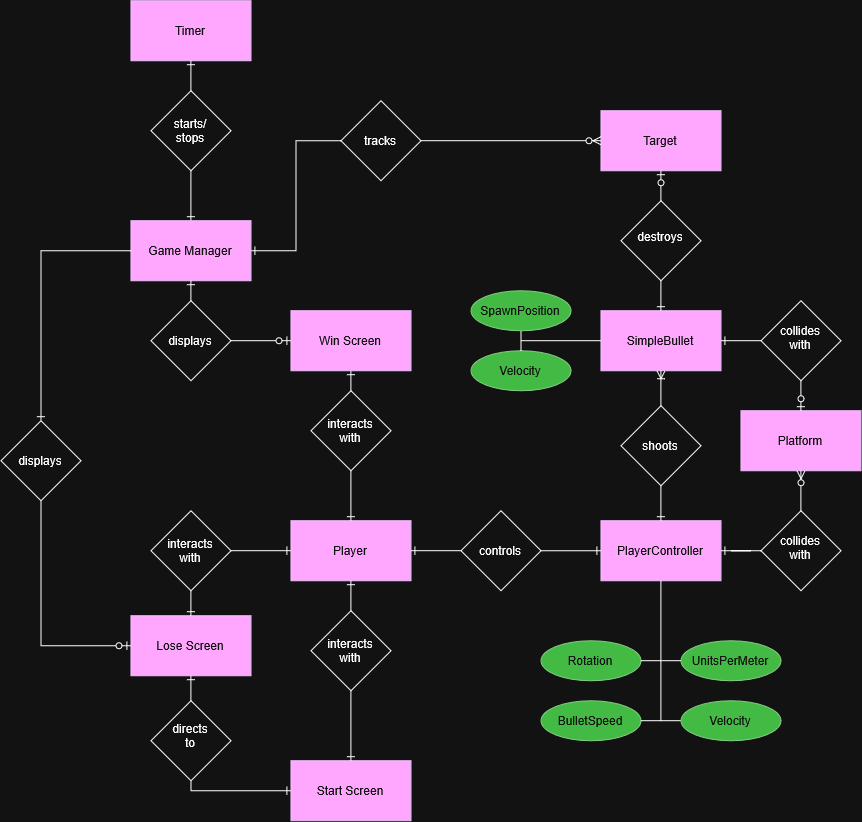

The diagram above was exported from draw.io. Its source (the exported page's mxGraphModel, read from the mxfile embedded in the PNG):
<mxGraphModel dx="1628" dy="1617" grid="1" gridSize="10" guides="1" tooltips="1" connect="1" arrows="1" fold="1" page="1" pageScale="1" pageWidth="850" pageHeight="1100" math="0" shadow="0">
  <root>
    <mxCell id="0" />
    <mxCell id="1" parent="0" />
    <mxCell id="ftMy0Bvc8DqcHaVnF2Mv-1" parent="1" style="rounded=0;whiteSpace=wrap;html=1;fillColor=#6a00ff;fontColor=#ffffff;strokeColor=#3700CC;" value="Player" vertex="1">
      <mxGeometry height="60" width="120" x="190" y="330" as="geometry" />
    </mxCell>
    <mxCell id="ftMy0Bvc8DqcHaVnF2Mv-2" parent="1" style="rhombus;whiteSpace=wrap;html=1;shapeInside=1;" value="shoots" vertex="1">
      <mxGeometry height="80" width="80" x="520" y="215" as="geometry" />
    </mxCell>
    <mxCell id="ftMy0Bvc8DqcHaVnF2Mv-3" parent="1" style="rounded=0;whiteSpace=wrap;html=1;fillColor=#6a00ff;fontColor=#ffffff;strokeColor=#3700CC;" value="SimpleBullet" vertex="1">
      <mxGeometry height="60" width="120" x="500" y="120" as="geometry" />
    </mxCell>
    <mxCell id="ftMy0Bvc8DqcHaVnF2Mv-4" parent="1" style="rhombus;whiteSpace=wrap;html=1;shapeInside=1;" value="destroys" vertex="1">
      <mxGeometry height="80" width="80" x="520" y="10" as="geometry" />
    </mxCell>
    <mxCell id="ftMy0Bvc8DqcHaVnF2Mv-5" parent="1" style="rounded=0;whiteSpace=wrap;html=1;fillColor=#6a00ff;fontColor=#ffffff;strokeColor=#3700CC;" value="Target" vertex="1">
      <mxGeometry height="60" width="120" x="500" y="-80" as="geometry" />
    </mxCell>
    <mxCell id="ftMy0Bvc8DqcHaVnF2Mv-6" parent="1" style="rounded=0;whiteSpace=wrap;html=1;fillColor=#6a00ff;fontColor=#ffffff;strokeColor=#3700CC;" value="Start Screen" vertex="1">
      <mxGeometry height="60" width="120" x="190" y="570" as="geometry" />
    </mxCell>
    <mxCell id="ftMy0Bvc8DqcHaVnF2Mv-7" parent="1" style="rhombus;whiteSpace=wrap;html=1;shapeInside=1;" value="interacts with" vertex="1">
      <mxGeometry height="80" width="80" x="210" y="420" as="geometry" />
    </mxCell>
    <mxCell id="ftMy0Bvc8DqcHaVnF2Mv-8" parent="1" style="rhombus;whiteSpace=wrap;html=1;shapeInside=1;" value="starts/stops" vertex="1">
      <mxGeometry height="80" width="80" x="50" y="-100" as="geometry" />
    </mxCell>
    <mxCell id="ftMy0Bvc8DqcHaVnF2Mv-9" parent="1" style="rounded=0;whiteSpace=wrap;html=1;fillColor=#6a00ff;fontColor=#ffffff;strokeColor=#3700CC;" value="Timer" vertex="1">
      <mxGeometry height="60" width="120" x="30" y="-190" as="geometry" />
    </mxCell>
    <mxCell id="ftMy0Bvc8DqcHaVnF2Mv-10" parent="1" style="rounded=0;whiteSpace=wrap;html=1;fillColor=#6a00ff;fontColor=#ffffff;strokeColor=#3700CC;" value="PlayerController" vertex="1">
      <mxGeometry height="60" width="120" x="500" y="330" as="geometry" />
    </mxCell>
    <mxCell id="ftMy0Bvc8DqcHaVnF2Mv-11" parent="1" style="rhombus;whiteSpace=wrap;html=1;shapeInside=1;" value="controls" vertex="1">
      <mxGeometry height="80" width="80" x="360" y="320" as="geometry" />
    </mxCell>
    <mxCell id="ftMy0Bvc8DqcHaVnF2Mv-13" edge="1" parent="1" source="ftMy0Bvc8DqcHaVnF2Mv-11" style="fontSize=12;html=1;endArrow=ERone;endFill=1;rounded=0;entryX=1;entryY=0.5;entryDx=0;entryDy=0;exitX=0;exitY=0.5;exitDx=0;exitDy=0;" target="ftMy0Bvc8DqcHaVnF2Mv-1" value="">
      <mxGeometry height="100" relative="1" width="100" as="geometry">
        <mxPoint x="360" y="420" as="sourcePoint" />
        <mxPoint x="470" y="90" as="targetPoint" />
      </mxGeometry>
    </mxCell>
    <mxCell id="ftMy0Bvc8DqcHaVnF2Mv-14" edge="1" parent="1" source="ftMy0Bvc8DqcHaVnF2Mv-11" style="edgeStyle=entityRelationEdgeStyle;fontSize=12;html=1;endArrow=ERone;endFill=1;rounded=0;exitX=1;exitY=0.5;exitDx=0;exitDy=0;entryX=0;entryY=0.5;entryDx=0;entryDy=0;" target="ftMy0Bvc8DqcHaVnF2Mv-10" value="">
      <mxGeometry height="100" relative="1" width="100" as="geometry">
        <mxPoint x="360" y="380" as="sourcePoint" />
        <mxPoint x="480" y="440" as="targetPoint" />
      </mxGeometry>
    </mxCell>
    <mxCell id="ftMy0Bvc8DqcHaVnF2Mv-15" edge="1" parent="1" source="ftMy0Bvc8DqcHaVnF2Mv-7" style="fontSize=12;html=1;endArrow=ERone;endFill=1;rounded=0;exitX=0.5;exitY=0;exitDx=0;exitDy=0;entryX=0.5;entryY=1;entryDx=0;entryDy=0;" target="ftMy0Bvc8DqcHaVnF2Mv-1" value="">
      <mxGeometry height="100" relative="1" width="100" as="geometry">
        <mxPoint x="170" y="490" as="sourcePoint" />
        <mxPoint x="310" y="300" as="targetPoint" />
      </mxGeometry>
    </mxCell>
    <mxCell id="ftMy0Bvc8DqcHaVnF2Mv-17" edge="1" parent="1" source="ftMy0Bvc8DqcHaVnF2Mv-7" style="fontSize=12;html=1;endArrow=ERone;endFill=1;rounded=0;entryX=0.5;entryY=0;entryDx=0;entryDy=0;exitX=0.5;exitY=1;exitDx=0;exitDy=0;" target="ftMy0Bvc8DqcHaVnF2Mv-6" value="">
      <mxGeometry height="100" relative="1" width="100" as="geometry">
        <mxPoint x="320" y="630" as="sourcePoint" />
        <mxPoint x="340" y="220" as="targetPoint" />
      </mxGeometry>
    </mxCell>
    <mxCell id="ftMy0Bvc8DqcHaVnF2Mv-18" edge="1" parent="1" source="ftMy0Bvc8DqcHaVnF2Mv-8" style="fontSize=12;html=1;endArrow=ERone;endFill=1;rounded=0;exitX=0.5;exitY=1;exitDx=0;exitDy=0;entryX=0.5;entryY=0;entryDx=0;entryDy=0;" target="kPmI_YPSlzZsGMlOxek8-17" value="">
      <mxGeometry height="100" relative="1" width="100" as="geometry">
        <mxPoint x="220" y="60" as="sourcePoint" />
        <mxPoint x="280" y="-10" as="targetPoint" />
      </mxGeometry>
    </mxCell>
    <mxCell id="ftMy0Bvc8DqcHaVnF2Mv-19" edge="1" parent="1" source="ftMy0Bvc8DqcHaVnF2Mv-8" style="fontSize=12;html=1;endArrow=ERone;endFill=1;rounded=0;exitX=0.5;exitY=0;exitDx=0;exitDy=0;entryX=0.5;entryY=1;entryDx=0;entryDy=0;" target="ftMy0Bvc8DqcHaVnF2Mv-9" value="">
      <mxGeometry height="100" relative="1" width="100" as="geometry">
        <mxPoint x="220" y="20" as="sourcePoint" />
        <mxPoint x="280" y="-110" as="targetPoint" />
      </mxGeometry>
    </mxCell>
    <mxCell id="ftMy0Bvc8DqcHaVnF2Mv-23" edge="1" parent="1" source="ftMy0Bvc8DqcHaVnF2Mv-2" style="fontSize=12;html=1;endArrow=ERone;endFill=1;rounded=0;exitX=0.5;exitY=1;exitDx=0;exitDy=0;entryX=0.5;entryY=0;entryDx=0;entryDy=0;" target="ftMy0Bvc8DqcHaVnF2Mv-10" value="">
      <mxGeometry height="100" relative="1" width="100" as="geometry">
        <mxPoint x="620" y="290" as="sourcePoint" />
        <mxPoint x="630" y="290" as="targetPoint" />
      </mxGeometry>
    </mxCell>
    <mxCell id="ftMy0Bvc8DqcHaVnF2Mv-25" edge="1" parent="1" source="ftMy0Bvc8DqcHaVnF2Mv-2" style="fontSize=12;html=1;endArrow=ERoneToMany;rounded=0;exitX=0.5;exitY=0;exitDx=0;exitDy=0;entryX=0.5;entryY=1;entryDx=0;entryDy=0;" target="ftMy0Bvc8DqcHaVnF2Mv-3" value="">
      <mxGeometry height="100" relative="1" width="100" as="geometry">
        <mxPoint x="500" y="230" as="sourcePoint" />
        <mxPoint x="600" y="130" as="targetPoint" />
      </mxGeometry>
    </mxCell>
    <mxCell id="ftMy0Bvc8DqcHaVnF2Mv-27" edge="1" parent="1" source="ftMy0Bvc8DqcHaVnF2Mv-4" style="fontSize=12;html=1;endArrow=ERzeroToOne;endFill=1;rounded=0;entryX=0.5;entryY=1;entryDx=0;entryDy=0;exitX=0.5;exitY=0;exitDx=0;exitDy=0;" target="ftMy0Bvc8DqcHaVnF2Mv-5" value="">
      <mxGeometry height="100" relative="1" width="100" as="geometry">
        <mxPoint x="500" y="180" as="sourcePoint" />
        <mxPoint x="690" y="80" as="targetPoint" />
      </mxGeometry>
    </mxCell>
    <mxCell id="ftMy0Bvc8DqcHaVnF2Mv-28" edge="1" parent="1" source="ftMy0Bvc8DqcHaVnF2Mv-4" style="fontSize=12;html=1;endArrow=ERone;endFill=1;rounded=0;entryX=0.5;entryY=0;entryDx=0;entryDy=0;exitX=0.5;exitY=1;exitDx=0;exitDy=0;" target="ftMy0Bvc8DqcHaVnF2Mv-3" value="">
      <mxGeometry height="100" relative="1" width="100" as="geometry">
        <mxPoint x="500" y="180" as="sourcePoint" />
        <mxPoint x="600" y="80" as="targetPoint" />
      </mxGeometry>
    </mxCell>
    <mxCell id="ftMy0Bvc8DqcHaVnF2Mv-29" parent="1" style="rhombus;whiteSpace=wrap;html=1;shapeInside=1;" value="tracks" vertex="1">
      <mxGeometry height="80" width="80" x="240" y="-90" as="geometry" />
    </mxCell>
    <mxCell id="ftMy0Bvc8DqcHaVnF2Mv-30" edge="1" parent="1" source="ftMy0Bvc8DqcHaVnF2Mv-29" style="fontSize=12;html=1;endArrow=ERone;endFill=1;rounded=0;exitX=0;exitY=0.5;exitDx=0;exitDy=0;entryX=1;entryY=0.5;entryDx=0;entryDy=0;edgeStyle=orthogonalEdgeStyle;" target="kPmI_YPSlzZsGMlOxek8-17" value="">
      <mxGeometry height="100" relative="1" width="100" as="geometry">
        <mxPoint x="420" y="210" as="sourcePoint" />
        <mxPoint x="360" y="30" as="targetPoint" />
      </mxGeometry>
    </mxCell>
    <mxCell id="kPmI_YPSlzZsGMlOxek8-10" parent="1" style="rhombus;whiteSpace=wrap;html=1;shapeInside=1;" value="interacts with" vertex="1">
      <mxGeometry height="80" width="80" x="210" y="200" as="geometry" />
    </mxCell>
    <mxCell id="kPmI_YPSlzZsGMlOxek8-11" edge="1" parent="1" source="kPmI_YPSlzZsGMlOxek8-10" style="fontSize=12;html=1;endArrow=ERone;endFill=1;rounded=0;exitX=0.5;exitY=1;exitDx=0;exitDy=0;entryX=0.5;entryY=0;entryDx=0;entryDy=0;" target="ftMy0Bvc8DqcHaVnF2Mv-1" value="">
      <mxGeometry height="100" relative="1" width="100" as="geometry">
        <mxPoint x="10" y="400" as="sourcePoint" />
        <mxPoint x="90" y="240" as="targetPoint" />
      </mxGeometry>
    </mxCell>
    <mxCell id="kPmI_YPSlzZsGMlOxek8-12" edge="1" parent="1" source="kPmI_YPSlzZsGMlOxek8-10" style="fontSize=12;html=1;endArrow=ERone;endFill=1;rounded=0;exitX=0.5;exitY=0;exitDx=0;exitDy=0;entryX=0.5;entryY=1;entryDx=0;entryDy=0;" target="kPmI_YPSlzZsGMlOxek8-13" value="">
      <mxGeometry height="100" relative="1" width="100" as="geometry">
        <mxPoint x="90" y="260" as="sourcePoint" />
        <mxPoint x="90" y="90" as="targetPoint" />
      </mxGeometry>
    </mxCell>
    <mxCell id="kPmI_YPSlzZsGMlOxek8-13" parent="1" style="rounded=0;whiteSpace=wrap;html=1;fillColor=#6a00ff;fontColor=#ffffff;strokeColor=#3700CC;" value="Win Screen" vertex="1">
      <mxGeometry height="60" width="120" x="190" y="120" as="geometry" />
    </mxCell>
    <mxCell id="kPmI_YPSlzZsGMlOxek8-14" parent="1" style="rounded=0;whiteSpace=wrap;html=1;fillColor=#6a00ff;fontColor=#ffffff;strokeColor=#3700CC;" value="Lose Screen" vertex="1">
      <mxGeometry height="60" width="120" x="30" y="425" as="geometry" />
    </mxCell>
    <mxCell id="kPmI_YPSlzZsGMlOxek8-16" parent="1" style="rhombus;whiteSpace=wrap;html=1;shapeInside=1;" value="directs to" vertex="1">
      <mxGeometry height="80" width="80" x="50" y="510" as="geometry" />
    </mxCell>
    <mxCell id="kPmI_YPSlzZsGMlOxek8-17" parent="1" style="rounded=0;whiteSpace=wrap;html=1;fillColor=#6a00ff;fontColor=#ffffff;strokeColor=#3700CC;" value="Game Manager" vertex="1">
      <mxGeometry height="60" width="120" x="30" y="30" as="geometry" />
    </mxCell>
    <mxCell id="kPmI_YPSlzZsGMlOxek8-18" edge="1" parent="1" source="kPmI_YPSlzZsGMlOxek8-16" style="edgeStyle=orthogonalEdgeStyle;fontSize=12;html=1;endArrow=ERone;endFill=1;rounded=0;entryX=0;entryY=0.5;entryDx=0;entryDy=0;exitX=0.5;exitY=1;exitDx=0;exitDy=0;" target="ftMy0Bvc8DqcHaVnF2Mv-6" value="">
      <mxGeometry height="100" relative="1" width="100" as="geometry">
        <mxPoint x="310" y="510" as="sourcePoint" />
        <mxPoint x="410" y="410" as="targetPoint" />
      </mxGeometry>
    </mxCell>
    <mxCell id="kPmI_YPSlzZsGMlOxek8-19" edge="1" parent="1" source="kPmI_YPSlzZsGMlOxek8-16" style="fontSize=12;html=1;endArrow=ERone;endFill=1;rounded=0;entryX=0.5;entryY=1;entryDx=0;entryDy=0;exitX=0.5;exitY=0;exitDx=0;exitDy=0;" target="kPmI_YPSlzZsGMlOxek8-14" value="">
      <mxGeometry height="100" relative="1" width="100" as="geometry">
        <mxPoint x="310" y="510" as="sourcePoint" />
        <mxPoint x="410" y="410" as="targetPoint" />
      </mxGeometry>
    </mxCell>
    <mxCell id="kPmI_YPSlzZsGMlOxek8-20" parent="1" style="rhombus;whiteSpace=wrap;html=1;shapeInside=1;" value="interacts with" vertex="1">
      <mxGeometry height="80" width="80" x="50" y="320" as="geometry" />
    </mxCell>
    <mxCell id="kPmI_YPSlzZsGMlOxek8-21" edge="1" parent="1" source="kPmI_YPSlzZsGMlOxek8-20" style="fontSize=12;html=1;endArrow=ERone;endFill=1;rounded=0;exitX=0.5;exitY=1;exitDx=0;exitDy=0;entryX=0.5;entryY=0;entryDx=0;entryDy=0;" target="kPmI_YPSlzZsGMlOxek8-14" value="">
      <mxGeometry height="100" relative="1" width="100" as="geometry">
        <mxPoint x="10" y="542.5" as="sourcePoint" />
        <mxPoint x="80" y="380" as="targetPoint" />
      </mxGeometry>
    </mxCell>
    <mxCell id="kPmI_YPSlzZsGMlOxek8-22" edge="1" parent="1" source="kPmI_YPSlzZsGMlOxek8-20" style="fontSize=12;html=1;endArrow=ERone;endFill=1;rounded=0;exitX=1;exitY=0.5;exitDx=0;exitDy=0;entryX=0;entryY=0.5;entryDx=0;entryDy=0;" target="ftMy0Bvc8DqcHaVnF2Mv-1" value="">
      <mxGeometry height="100" relative="1" width="100" as="geometry">
        <mxPoint x="90" y="350" as="sourcePoint" />
        <mxPoint x="80" y="387" as="targetPoint" />
      </mxGeometry>
    </mxCell>
    <mxCell id="kPmI_YPSlzZsGMlOxek8-24" parent="1" style="rhombus;whiteSpace=wrap;html=1;shapeInside=1;" value="displays" vertex="1">
      <mxGeometry height="80" width="80" x="50" y="110" as="geometry" />
    </mxCell>
    <mxCell id="kPmI_YPSlzZsGMlOxek8-26" edge="1" parent="1" source="kPmI_YPSlzZsGMlOxek8-24" style="fontSize=12;html=1;endArrow=ERone;endFill=1;rounded=0;exitX=0.5;exitY=0;exitDx=0;exitDy=0;entryX=0.5;entryY=1;entryDx=0;entryDy=0;" target="kPmI_YPSlzZsGMlOxek8-17" value="">
      <mxGeometry height="100" relative="1" width="100" as="geometry">
        <mxPoint x="70" y="210" as="sourcePoint" />
        <mxPoint x="170" y="220" as="targetPoint" />
      </mxGeometry>
    </mxCell>
    <mxCell id="kPmI_YPSlzZsGMlOxek8-27" edge="1" parent="1" source="kPmI_YPSlzZsGMlOxek8-24" style="fontSize=12;html=1;endArrow=ERzeroToOne;endFill=1;rounded=0;entryX=0;entryY=0.5;entryDx=0;entryDy=0;exitX=1;exitY=0.5;exitDx=0;exitDy=0;" target="kPmI_YPSlzZsGMlOxek8-13" value="">
      <mxGeometry height="100" relative="1" width="100" as="geometry">
        <mxPoint x="100" y="160" as="sourcePoint" />
        <mxPoint x="220" y="220" as="targetPoint" />
      </mxGeometry>
    </mxCell>
    <mxCell id="kPmI_YPSlzZsGMlOxek8-28" parent="1" style="rhombus;whiteSpace=wrap;html=1;shapeInside=1;" value="displays" vertex="1">
      <mxGeometry height="80" width="80" x="-100" y="230" as="geometry" />
    </mxCell>
    <mxCell id="kPmI_YPSlzZsGMlOxek8-29" edge="1" parent="1" source="kPmI_YPSlzZsGMlOxek8-28" style="fontSize=12;html=1;endArrow=ERzeroToOne;endFill=1;rounded=0;entryX=0;entryY=0.5;entryDx=0;entryDy=0;exitX=0.5;exitY=1;exitDx=0;exitDy=0;edgeStyle=orthogonalEdgeStyle;" target="kPmI_YPSlzZsGMlOxek8-14" value="">
      <mxGeometry height="100" relative="1" width="100" as="geometry">
        <mxPoint x="140" y="150" as="sourcePoint" />
        <mxPoint x="200" y="150" as="targetPoint" />
      </mxGeometry>
    </mxCell>
    <mxCell id="kPmI_YPSlzZsGMlOxek8-30" edge="1" parent="1" source="kPmI_YPSlzZsGMlOxek8-17" style="fontSize=12;html=1;endArrow=ERone;endFill=1;rounded=0;exitX=0;exitY=0.5;exitDx=0;exitDy=0;entryX=0.5;entryY=0;entryDx=0;entryDy=0;edgeStyle=orthogonalEdgeStyle;" target="kPmI_YPSlzZsGMlOxek8-28" value="">
      <mxGeometry height="100" relative="1" width="100" as="geometry">
        <mxPoint x="260" y="10" as="sourcePoint" />
        <mxPoint x="170" y="70" as="targetPoint" />
      </mxGeometry>
    </mxCell>
    <mxCell id="kPmI_YPSlzZsGMlOxek8-32" edge="1" parent="1" source="ftMy0Bvc8DqcHaVnF2Mv-29" style="fontSize=12;html=1;endArrow=ERzeroToMany;endFill=1;rounded=0;exitX=1;exitY=0.5;exitDx=0;exitDy=0;entryX=0;entryY=0.5;entryDx=0;entryDy=0;" target="ftMy0Bvc8DqcHaVnF2Mv-5" value="">
      <mxGeometry height="100" relative="1" width="100" as="geometry">
        <mxPoint x="370" y="100" as="sourcePoint" />
        <mxPoint x="470" as="targetPoint" />
      </mxGeometry>
    </mxCell>
    <mxCell id="kPmI_YPSlzZsGMlOxek8-33" parent="1" style="ellipse;whiteSpace=wrap;html=1;align=center;fillColor=#008a00;fontColor=#ffffff;strokeColor=#005700;" value="Rotation" vertex="1">
      <mxGeometry height="40" width="100" x="440" y="450" as="geometry" />
    </mxCell>
    <mxCell id="kPmI_YPSlzZsGMlOxek8-35" parent="1" style="rhombus;whiteSpace=wrap;html=1;shapeInside=1;" value="collides with" vertex="1">
      <mxGeometry height="80" width="80" x="660" y="110" as="geometry" />
    </mxCell>
    <mxCell id="kPmI_YPSlzZsGMlOxek8-36" parent="1" style="rhombus;whiteSpace=wrap;html=1;shapeInside=1;" value="collides with" vertex="1">
      <mxGeometry height="80" width="80" x="660" y="320" as="geometry" />
    </mxCell>
    <mxCell id="kPmI_YPSlzZsGMlOxek8-37" parent="1" style="rounded=0;whiteSpace=wrap;html=1;fillColor=#6a00ff;fontColor=#ffffff;strokeColor=#3700CC;" value="Platform" vertex="1">
      <mxGeometry height="60" width="120" x="640" y="220" as="geometry" />
    </mxCell>
    <mxCell id="kPmI_YPSlzZsGMlOxek8-38" edge="1" parent="1" source="kPmI_YPSlzZsGMlOxek8-36" style="edgeStyle=entityRelationEdgeStyle;fontSize=12;html=1;endArrow=ERone;endFill=1;rounded=0;exitX=0;exitY=0.5;exitDx=0;exitDy=0;entryX=1;entryY=0.5;entryDx=0;entryDy=0;" target="ftMy0Bvc8DqcHaVnF2Mv-10" value="">
      <mxGeometry height="100" relative="1" width="100" as="geometry">
        <mxPoint x="440" y="360" as="sourcePoint" />
        <mxPoint x="500" y="360" as="targetPoint" />
      </mxGeometry>
    </mxCell>
    <mxCell id="kPmI_YPSlzZsGMlOxek8-39" edge="1" parent="1" source="kPmI_YPSlzZsGMlOxek8-36" style="fontSize=12;html=1;endArrow=ERzeroToMany;endFill=1;rounded=0;entryX=0.5;entryY=1;entryDx=0;entryDy=0;exitX=0.5;exitY=0;exitDx=0;exitDy=0;" target="kPmI_YPSlzZsGMlOxek8-37" value="">
      <mxGeometry height="100" relative="1" width="100" as="geometry">
        <mxPoint x="540" y="300" as="sourcePoint" />
        <mxPoint x="640" y="200" as="targetPoint" />
      </mxGeometry>
    </mxCell>
    <mxCell id="kPmI_YPSlzZsGMlOxek8-44" parent="1" style="ellipse;whiteSpace=wrap;html=1;align=center;fillColor=#008a00;fontColor=#ffffff;strokeColor=#005700;" value="Velocity" vertex="1">
      <mxGeometry height="40" width="100" x="370" y="160" as="geometry" />
    </mxCell>
    <mxCell id="kPmI_YPSlzZsGMlOxek8-45" parent="1" style="ellipse;whiteSpace=wrap;html=1;align=center;fillColor=#008a00;fontColor=#ffffff;strokeColor=#005700;" value="SpawnPosition" vertex="1">
      <mxGeometry height="40" width="100" x="370" y="100" as="geometry" />
    </mxCell>
    <mxCell id="kPmI_YPSlzZsGMlOxek8-46" parent="1" style="ellipse;whiteSpace=wrap;html=1;align=center;fillColor=#008a00;fontColor=#ffffff;strokeColor=#005700;" value="BulletSpeed" vertex="1">
      <mxGeometry height="40" width="100" x="440" y="510" as="geometry" />
    </mxCell>
    <mxCell id="kPmI_YPSlzZsGMlOxek8-48" edge="1" parent="1" style="endArrow=none;html=1;rounded=0;entryX=0.5;entryY=1;entryDx=0;entryDy=0;" target="ftMy0Bvc8DqcHaVnF2Mv-10" value="">
      <mxGeometry relative="1" as="geometry">
        <mxPoint x="560" y="530" as="sourcePoint" />
        <mxPoint x="620" y="310" as="targetPoint" />
      </mxGeometry>
    </mxCell>
    <mxCell id="kPmI_YPSlzZsGMlOxek8-49" edge="1" parent="1" style="endArrow=none;html=1;rounded=0;entryX=1;entryY=0.5;entryDx=0;entryDy=0;" target="kPmI_YPSlzZsGMlOxek8-33" value="">
      <mxGeometry relative="1" as="geometry">
        <mxPoint x="560" y="470" as="sourcePoint" />
        <mxPoint x="560" y="450" as="targetPoint" />
      </mxGeometry>
    </mxCell>
    <mxCell id="kPmI_YPSlzZsGMlOxek8-50" edge="1" parent="1" style="endArrow=none;html=1;rounded=0;entryX=1;entryY=0.5;entryDx=0;entryDy=0;" target="kPmI_YPSlzZsGMlOxek8-46" value="">
      <mxGeometry relative="1" as="geometry">
        <mxPoint x="560" y="530" as="sourcePoint" />
        <mxPoint x="560" y="490" as="targetPoint" />
      </mxGeometry>
    </mxCell>
    <mxCell id="kPmI_YPSlzZsGMlOxek8-53" parent="1" style="ellipse;whiteSpace=wrap;html=1;align=center;fillColor=#008a00;fontColor=#ffffff;strokeColor=#005700;" value="UnitsPerMeter" vertex="1">
      <mxGeometry height="40" width="100" x="580" y="450" as="geometry" />
    </mxCell>
    <mxCell id="kPmI_YPSlzZsGMlOxek8-54" edge="1" parent="1" style="endArrow=none;html=1;rounded=0;entryX=0;entryY=0.5;entryDx=0;entryDy=0;" target="kPmI_YPSlzZsGMlOxek8-53" value="">
      <mxGeometry relative="1" as="geometry">
        <mxPoint x="560" y="470" as="sourcePoint" />
        <mxPoint x="590" y="460" as="targetPoint" />
      </mxGeometry>
    </mxCell>
    <mxCell id="kPmI_YPSlzZsGMlOxek8-55" edge="1" parent="1" style="endArrow=none;html=1;rounded=0;" value="">
      <mxGeometry relative="1" as="geometry">
        <mxPoint x="560" y="530" as="sourcePoint" />
        <mxPoint x="580" y="530" as="targetPoint" />
      </mxGeometry>
    </mxCell>
    <mxCell id="kPmI_YPSlzZsGMlOxek8-56" parent="1" style="ellipse;whiteSpace=wrap;html=1;align=center;fillColor=#008a00;fontColor=#ffffff;strokeColor=#005700;" value="Velocity" vertex="1">
      <mxGeometry height="40" width="100" x="580" y="510" as="geometry" />
    </mxCell>
    <mxCell id="kPmI_YPSlzZsGMlOxek8-58" edge="1" parent="1" style="endArrow=none;html=1;rounded=0;entryX=0;entryY=0.5;entryDx=0;entryDy=0;" target="ftMy0Bvc8DqcHaVnF2Mv-3" value="">
      <mxGeometry relative="1" as="geometry">
        <mxPoint x="420" y="150" as="sourcePoint" />
        <mxPoint x="515" y="160" as="targetPoint" />
      </mxGeometry>
    </mxCell>
    <mxCell id="kPmI_YPSlzZsGMlOxek8-62" edge="1" parent="1" source="kPmI_YPSlzZsGMlOxek8-44" style="endArrow=none;html=1;rounded=0;entryX=0.5;entryY=1;entryDx=0;entryDy=0;exitX=0.5;exitY=0;exitDx=0;exitDy=0;" target="kPmI_YPSlzZsGMlOxek8-45" value="">
      <mxGeometry relative="1" as="geometry">
        <Array as="points">
          <mxPoint x="420" y="150" />
        </Array>
        <mxPoint x="330" y="170" as="sourcePoint" />
        <mxPoint x="490" y="170" as="targetPoint" />
      </mxGeometry>
    </mxCell>
    <mxCell id="kPmI_YPSlzZsGMlOxek8-63" edge="1" parent="1" source="kPmI_YPSlzZsGMlOxek8-35" style="fontSize=12;html=1;endArrow=ERzeroToOne;endFill=1;rounded=0;entryX=0.5;entryY=0;entryDx=0;entryDy=0;exitX=0.5;exitY=1;exitDx=0;exitDy=0;" target="kPmI_YPSlzZsGMlOxek8-37" value="">
      <mxGeometry height="100" relative="1" width="100" as="geometry">
        <mxPoint x="640" y="170" as="sourcePoint" />
        <mxPoint x="610" y="160" as="targetPoint" />
      </mxGeometry>
    </mxCell>
    <mxCell id="kPmI_YPSlzZsGMlOxek8-65" edge="1" parent="1" source="kPmI_YPSlzZsGMlOxek8-35" style="fontSize=12;html=1;endArrow=ERone;endFill=1;rounded=0;entryX=1;entryY=0.5;entryDx=0;entryDy=0;exitX=0;exitY=0.5;exitDx=0;exitDy=0;" target="ftMy0Bvc8DqcHaVnF2Mv-3" value="">
      <mxGeometry height="100" relative="1" width="100" as="geometry">
        <mxPoint x="600" y="90" as="sourcePoint" />
        <mxPoint x="600" y="120" as="targetPoint" />
      </mxGeometry>
    </mxCell>
  </root>
</mxGraphModel>